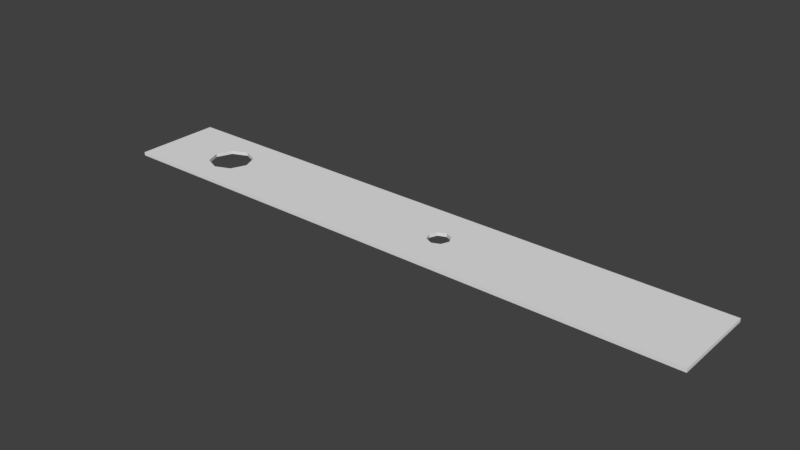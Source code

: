 # Source: Lochstreifen16.blend  (saved by Blender 2.77.0; exported with 4.5.12 LTS)
import bpy
from mathutils import Matrix  # noqa: F401  (used for matrix-valued properties, if any)

bpy.ops.wm.read_factory_settings(use_empty=True)
scene = bpy.context.scene
scene.name = 'Scene'

# ---- collections
col_collection_1 = bpy.data.collections.new('Collection 1'); scene.collection.children.link(col_collection_1)

# ---- world
world_world = bpy.data.worlds.new('World'); scene.world = world_world
world_world.color = (0.05088, 0.05088, 0.05088)
world_world.use_sun_shadow = False
world_world.sun_shadow_jitter_overblur = 0.0
world_world.cycles.sampling_method = 'MANUAL'

# ---- meshes
me_plane = bpy.data.meshes.new('Plane')
me_plane.from_pydata([(-1.0, -1.0, 0.0), (1.0, -1.0, 0.0), (-1.0, 1.0, 0.0), (1.0, 1.0, 0.0), (0.146, 1.0, 0.0), (0.146, -1.0, 0.0), (0.146, -0.25, 0.0), (0.1095, 0.0, 0.0), (0.146, 0.25, 0.0), (0.1825, 0.0, 0.0), (1.0, 0.0, 0.0), (-1.0, 0.0, 0.0), (0.1202, -0.1768, 0.0), (0.1202, 0.1768, 0.0), (0.1718, 0.1768, 0.0), (0.1718, -0.1768, 0.0), (-0.7299, -1.0, 0.0), (-0.7299, 1.0, 0.0), (-0.7815, 0.3535, 0.0), (-0.6569, 0.0, 0.0), (-0.8029, 0.0, 0.0), (-0.7299, 0.5, 0.0), (-0.7299, -0.5, 0.0), (-0.7815, -0.3535, 0.0), (-0.6783, 0.3535, 0.0), (-0.6783, -0.3535, 0.0), (-1.0, -1.0, 0.01), (1.0, -1.0, 0.01), (-1.0, 1.0, 0.01), (1.0, 1.0, 0.01), (0.146, 1.0, 0.01), (0.146, -1.0, 0.01), (0.146, -0.25, 0.01), (0.1095, 0.0, 0.01), (0.146, 0.25, 0.01), (0.1825, 0.0, 0.01), (1.0, 0.0, 0.01), (-1.0, 0.0, 0.01), (0.1202, -0.1768, 0.01), (0.1202, 0.1768, 0.01), (0.1718, 0.1768, 0.01), (0.1718, -0.1768, 0.01), (-0.7299, -1.0, 0.01), (-0.7299, 1.0, 0.01), (-0.7815, 0.3535, 0.01), (-0.6569, 0.0, 0.01), (-0.8029, 0.0, 0.01), (-0.7299, 0.5, 0.01), (-0.7299, -0.5, 0.01), (-0.7815, -0.3535, 0.01), (-0.6783, 0.3535, 0.01), (-0.6783, -0.3535, 0.01)], [], [(7, 12, 6, 5, 16, 22, 25, 19), (13, 7, 19, 24, 21, 17, 4, 8), (2, 17, 21, 18, 20, 11), (11, 20, 23, 22, 16, 0), (5, 6, 15, 9, 10, 1), (10, 9, 14, 8, 4, 3), (33, 45, 51, 48, 42, 31, 32, 38), (39, 34, 30, 43, 47, 50, 45, 33), (28, 37, 46, 44, 47, 43), (37, 26, 42, 48, 49, 46), (31, 27, 36, 35, 41, 32), (36, 29, 30, 34, 40, 35), (3, 4, 30, 29), (25, 22, 48, 51), (5, 1, 27, 31), (21, 24, 50, 47), (15, 6, 32, 41), (24, 19, 45, 50), (1, 10, 36, 27), (22, 23, 49, 48), (2, 11, 37, 28), (6, 12, 38, 32), (19, 25, 51, 45), (12, 7, 33, 38), (7, 13, 39, 33), (18, 21, 47, 44), (13, 8, 34, 39), (4, 17, 43, 30), (11, 0, 26, 37), (8, 14, 40, 34), (14, 9, 35, 40), (16, 5, 31, 42), (10, 3, 29, 36), (9, 15, 41, 35), (20, 18, 44, 46), (23, 20, 46, 49), (17, 2, 28, 43), (0, 16, 42, 26)])
me_plane.use_remesh_preserve_volume = False
me_plane.use_remesh_preserve_attributes = False
me_plane.use_mirror_vertex_groups = False
me_plane.update()

# ---- objects
ob_plane = bpy.data.objects.new('Plane', me_plane)

# ---- transforms, parenting, visibility, modifiers, constraints
ob_plane.location = (0.0, 0.0, 0.0)
ob_plane.scale = (0.87, 0.127, 1.0)
ob_plane.lineart.crease_threshold = 0.0

# ---- collection membership
col_collection_1.objects.link(ob_plane)

# ---- scene / render settings (as saved in the file)
scene.frame_start = 1; scene.frame_end = 250; scene.frame_set(1)
scene.render.engine = 'BLENDER_EEVEE_NEXT'
scene.render.resolution_percentage = 50
scene.render.dither_intensity = 0.0
scene.cycles.use_denoising = False
scene.cycles.samples = 128
scene.cycles.sampling_pattern = 'TABULATED_SOBOL'
scene.cycles.light_sampling_threshold = 0.0
scene.cycles.use_adaptive_sampling = False
scene.cycles.use_light_tree = False
scene.cycles.blur_glossy = 0.0
scene.cycles.sample_clamp_indirect = 0.0
scene.view_settings.view_transform = 'Standard'
bpy.context.view_layer.update()

# ---- added for rendering (the .blend has no active camera and no usable light): camera, sun
cam_auto = bpy.data.cameras.new('AutoCamera')
cam_auto.lens = 50.0
cam_auto.sensor_width = 36.0
cam_auto.clip_end = 1000.0
ob_auto_camera = bpy.data.objects.new('AutoCamera', cam_auto)
scene.collection.objects.link(ob_auto_camera)
ob_auto_camera.location = (1.62698, -1.95238, 1.30658)
ob_auto_camera.rotation_euler = (1.09748, -7.21219e-08, 0.694738)
scene.camera = ob_auto_camera
light_auto_sun = bpy.data.lights.new('AutoSun', 'SUN')
light_auto_sun.energy = 3.0
light_auto_sun.angle = 0.0523599
ob_auto_sun = bpy.data.objects.new('AutoSun', light_auto_sun)
scene.collection.objects.link(ob_auto_sun)
ob_auto_sun.rotation_euler = (0.872665, 0.174533, 0.523599)
bpy.context.view_layer.update()
